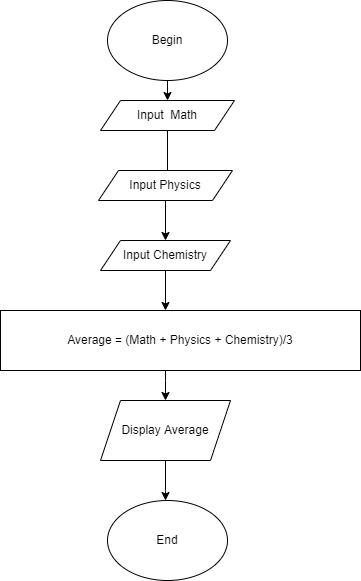

The diagram above was exported from draw.io. Its source (the exported page's mxGraphModel, read from the mxfile embedded in the PNG):
<mxGraphModel dx="1038" dy="547" grid="1" gridSize="10" guides="1" tooltips="1" connect="1" arrows="1" fold="1" page="1" pageScale="1" pageWidth="827" pageHeight="1169" math="0" shadow="0">
  <root>
    <mxCell id="0" />
    <mxCell id="1" parent="0" />
    <mxCell id="Sh9v88Sfg2Wws00EbEF5-1" value="Begin" style="ellipse;whiteSpace=wrap;html=1;" vertex="1" parent="1">
      <mxGeometry x="287" y="60" width="120" height="80" as="geometry" />
    </mxCell>
    <mxCell id="Sh9v88Sfg2Wws00EbEF5-10" value="" style="edgeStyle=orthogonalEdgeStyle;rounded=0;orthogonalLoop=1;jettySize=auto;html=1;" edge="1" parent="1" source="Sh9v88Sfg2Wws00EbEF5-2" target="Sh9v88Sfg2Wws00EbEF5-4">
      <mxGeometry relative="1" as="geometry" />
    </mxCell>
    <mxCell id="Sh9v88Sfg2Wws00EbEF5-2" value="Input&amp;nbsp; Math" style="shape=parallelogram;perimeter=parallelogramPerimeter;whiteSpace=wrap;html=1;fixedSize=1;" vertex="1" parent="1">
      <mxGeometry x="280" y="160" width="134" height="30" as="geometry" />
    </mxCell>
    <mxCell id="Sh9v88Sfg2Wws00EbEF5-3" value="Input Physics" style="shape=parallelogram;perimeter=parallelogramPerimeter;whiteSpace=wrap;html=1;fixedSize=1;" vertex="1" parent="1">
      <mxGeometry x="278" y="230" width="134" height="30" as="geometry" />
    </mxCell>
    <mxCell id="Sh9v88Sfg2Wws00EbEF5-11" value="" style="edgeStyle=orthogonalEdgeStyle;rounded=0;orthogonalLoop=1;jettySize=auto;html=1;" edge="1" parent="1" source="Sh9v88Sfg2Wws00EbEF5-4" target="Sh9v88Sfg2Wws00EbEF5-6">
      <mxGeometry relative="1" as="geometry">
        <Array as="points">
          <mxPoint x="345" y="370" />
          <mxPoint x="345" y="370" />
        </Array>
      </mxGeometry>
    </mxCell>
    <mxCell id="Sh9v88Sfg2Wws00EbEF5-4" value="Input Chemistry" style="shape=parallelogram;perimeter=parallelogramPerimeter;whiteSpace=wrap;html=1;fixedSize=1;" vertex="1" parent="1">
      <mxGeometry x="280" y="300" width="130" height="30" as="geometry" />
    </mxCell>
    <mxCell id="Sh9v88Sfg2Wws00EbEF5-13" value="" style="edgeStyle=orthogonalEdgeStyle;rounded=0;orthogonalLoop=1;jettySize=auto;html=1;" edge="1" parent="1" source="Sh9v88Sfg2Wws00EbEF5-6" target="Sh9v88Sfg2Wws00EbEF5-7">
      <mxGeometry relative="1" as="geometry">
        <Array as="points">
          <mxPoint x="345" y="440" />
          <mxPoint x="345" y="440" />
        </Array>
      </mxGeometry>
    </mxCell>
    <mxCell id="Sh9v88Sfg2Wws00EbEF5-6" value="Average = (Math + Physics + Chemistry)/3" style="rounded=0;whiteSpace=wrap;html=1;" vertex="1" parent="1">
      <mxGeometry x="180" y="370" width="360" height="60" as="geometry" />
    </mxCell>
    <mxCell id="Sh9v88Sfg2Wws00EbEF5-14" value="" style="edgeStyle=orthogonalEdgeStyle;rounded=0;orthogonalLoop=1;jettySize=auto;html=1;" edge="1" parent="1" source="Sh9v88Sfg2Wws00EbEF5-7" target="Sh9v88Sfg2Wws00EbEF5-8">
      <mxGeometry relative="1" as="geometry">
        <Array as="points">
          <mxPoint x="345" y="550" />
          <mxPoint x="345" y="550" />
        </Array>
      </mxGeometry>
    </mxCell>
    <mxCell id="Sh9v88Sfg2Wws00EbEF5-7" value="Display Average" style="shape=parallelogram;perimeter=parallelogramPerimeter;whiteSpace=wrap;html=1;fixedSize=1;" vertex="1" parent="1">
      <mxGeometry x="280" y="460" width="130" height="60" as="geometry" />
    </mxCell>
    <mxCell id="Sh9v88Sfg2Wws00EbEF5-8" value="End" style="ellipse;whiteSpace=wrap;html=1;" vertex="1" parent="1">
      <mxGeometry x="287" y="560" width="120" height="80" as="geometry" />
    </mxCell>
    <mxCell id="Sh9v88Sfg2Wws00EbEF5-9" value="" style="endArrow=classic;html=1;rounded=0;exitX=0.5;exitY=1;exitDx=0;exitDy=0;entryX=0.5;entryY=0;entryDx=0;entryDy=0;" edge="1" parent="1" source="Sh9v88Sfg2Wws00EbEF5-1" target="Sh9v88Sfg2Wws00EbEF5-2">
      <mxGeometry width="50" height="50" relative="1" as="geometry">
        <mxPoint x="390" y="210" as="sourcePoint" />
        <mxPoint x="440" y="160" as="targetPoint" />
      </mxGeometry>
    </mxCell>
  </root>
</mxGraphModel>